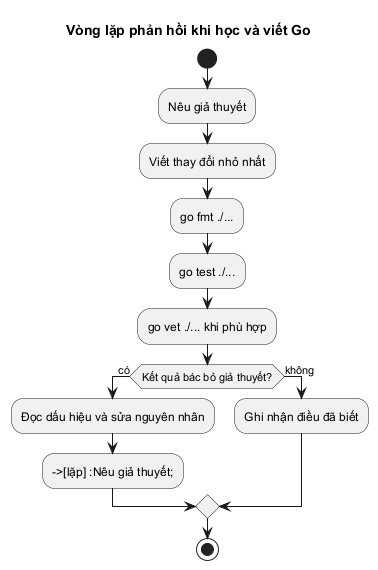

The diagram above was rendered by PlantUML. Its source (embedded in the PNG):
@startuml
title Vòng lặp phản hồi khi học và viết Go
start
:Nêu giả thuyết;
:Viết thay đổi nhỏ nhất;
:go fmt ./...;
:go test ./...;
:go vet ./... khi phù hợp;
if (Kết quả bác bỏ giả thuyết?) then (có)
  :Đọc dấu hiệu và sửa nguyên nhân;
  -->[lặp] :Nêu giả thuyết;
else (không)
  :Ghi nhận điều đã biết;
endif
stop
@enduml